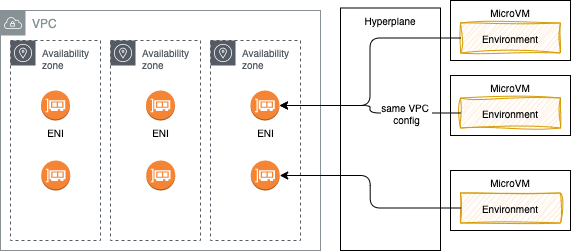

The diagram above was exported from draw.io. Its source (the exported page's mxGraphModel, read from the mxfile embedded in the PNG):
<mxGraphModel dx="599" dy="275" grid="1" gridSize="10" guides="1" tooltips="1" connect="1" arrows="1" fold="1" page="1" pageScale="1" pageWidth="850" pageHeight="1100" math="0" shadow="0">
  <root>
    <mxCell id="0" />
    <mxCell id="1" parent="0" />
    <mxCell id="2" value="VPC" style="sketch=0;outlineConnect=0;gradientColor=none;html=1;whiteSpace=wrap;fontSize=12;fontStyle=0;shape=mxgraph.aws4.group;grIcon=mxgraph.aws4.group_vpc;strokeColor=#879196;fillColor=none;verticalAlign=top;align=left;spacingLeft=30;fontColor=#879196;dashed=0;" vertex="1" parent="1">
      <mxGeometry x="40" y="30" width="320" height="240" as="geometry" />
    </mxCell>
    <mxCell id="3" value="Availability zone" style="sketch=0;outlineConnect=0;gradientColor=none;html=1;whiteSpace=wrap;fontSize=10;fontStyle=0;shape=mxgraph.aws4.group;grIcon=mxgraph.aws4.group_availability_zone;strokeColor=#545B64;fillColor=none;verticalAlign=top;align=left;spacingLeft=30;fontColor=#545B64;dashed=1;" vertex="1" parent="1">
      <mxGeometry x="50" y="60" width="90" height="200" as="geometry" />
    </mxCell>
    <mxCell id="4" value="Availability zone" style="sketch=0;outlineConnect=0;gradientColor=none;html=1;whiteSpace=wrap;fontSize=10;fontStyle=0;shape=mxgraph.aws4.group;grIcon=mxgraph.aws4.group_availability_zone;strokeColor=#545B64;fillColor=none;verticalAlign=top;align=left;spacingLeft=30;fontColor=#545B64;dashed=1;" vertex="1" parent="1">
      <mxGeometry x="150" y="60" width="90" height="200" as="geometry" />
    </mxCell>
    <mxCell id="5" value="Availability zone" style="sketch=0;outlineConnect=0;gradientColor=none;html=1;whiteSpace=wrap;fontSize=10;fontStyle=0;shape=mxgraph.aws4.group;grIcon=mxgraph.aws4.group_availability_zone;strokeColor=#545B64;fillColor=none;verticalAlign=top;align=left;spacingLeft=30;fontColor=#545B64;dashed=1;" vertex="1" parent="1">
      <mxGeometry x="250" y="60" width="90" height="200" as="geometry" />
    </mxCell>
    <mxCell id="6" value="ENI" style="outlineConnect=0;dashed=0;verticalLabelPosition=bottom;verticalAlign=top;align=center;html=1;shape=mxgraph.aws3.elastic_network_interface;fillColor=#F58534;gradientColor=none;fontSize=10;" vertex="1" parent="1">
      <mxGeometry x="80.5" y="110" width="29" height="30" as="geometry" />
    </mxCell>
    <mxCell id="7" value="ENI" style="outlineConnect=0;dashed=0;verticalLabelPosition=bottom;verticalAlign=top;align=center;html=1;shape=mxgraph.aws3.elastic_network_interface;fillColor=#F58534;gradientColor=none;fontSize=10;" vertex="1" parent="1">
      <mxGeometry x="185.5" y="110" width="29" height="30" as="geometry" />
    </mxCell>
    <mxCell id="8" value="ENI" style="outlineConnect=0;dashed=0;verticalLabelPosition=bottom;verticalAlign=top;align=center;html=1;shape=mxgraph.aws3.elastic_network_interface;fillColor=#F58534;gradientColor=none;fontSize=10;" vertex="1" parent="1">
      <mxGeometry x="290" y="110" width="29" height="30" as="geometry" />
    </mxCell>
    <mxCell id="9" value="" style="outlineConnect=0;dashed=0;verticalLabelPosition=bottom;verticalAlign=top;align=center;html=1;shape=mxgraph.aws3.elastic_network_interface;fillColor=#F58534;gradientColor=none;fontSize=10;" vertex="1" parent="1">
      <mxGeometry x="80.75" y="180" width="29" height="30" as="geometry" />
    </mxCell>
    <mxCell id="10" value="" style="outlineConnect=0;dashed=0;verticalLabelPosition=bottom;verticalAlign=top;align=center;html=1;shape=mxgraph.aws3.elastic_network_interface;fillColor=#F58534;gradientColor=none;fontSize=10;" vertex="1" parent="1">
      <mxGeometry x="185.75" y="180" width="29" height="30" as="geometry" />
    </mxCell>
    <mxCell id="11" value="" style="outlineConnect=0;dashed=0;verticalLabelPosition=bottom;verticalAlign=top;align=center;html=1;shape=mxgraph.aws3.elastic_network_interface;fillColor=#F58534;gradientColor=none;fontSize=10;" vertex="1" parent="1">
      <mxGeometry x="290.25" y="180" width="29" height="30" as="geometry" />
    </mxCell>
    <mxCell id="12" value="MicroVM" style="rounded=0;whiteSpace=wrap;html=1;verticalAlign=top;fontSize=10;" vertex="1" parent="1">
      <mxGeometry x="490" y="20" width="120" height="60" as="geometry" />
    </mxCell>
    <mxCell id="13" value="Environment" style="whiteSpace=wrap;html=1;strokeColor=#d79b00;fillColor=#ffe6cc;sketch=1;curveFitting=1;jiggle=2;fontSize=10;" vertex="1" parent="1">
      <mxGeometry x="500" y="42.5" width="100" height="30" as="geometry" />
    </mxCell>
    <mxCell id="14" value="MicroVM" style="rounded=0;whiteSpace=wrap;html=1;verticalAlign=top;fontSize=10;" vertex="1" parent="1">
      <mxGeometry x="490" y="95" width="120" height="60" as="geometry" />
    </mxCell>
    <mxCell id="15" value="Environment" style="whiteSpace=wrap;html=1;strokeColor=#d79b00;fillColor=#ffe6cc;sketch=1;curveFitting=1;jiggle=2;fontSize=10;" vertex="1" parent="1">
      <mxGeometry x="500" y="117.5" width="100" height="30" as="geometry" />
    </mxCell>
    <mxCell id="16" value="MicroVM" style="rounded=0;whiteSpace=wrap;html=1;verticalAlign=top;fontSize=10;" vertex="1" parent="1">
      <mxGeometry x="490" y="190" width="120" height="60" as="geometry" />
    </mxCell>
    <mxCell id="17" value="Environment" style="whiteSpace=wrap;html=1;strokeColor=#d79b00;fillColor=#ffe6cc;sketch=1;curveFitting=1;jiggle=2;fontSize=10;" vertex="1" parent="1">
      <mxGeometry x="500" y="212.5" width="100" height="30" as="geometry" />
    </mxCell>
    <mxCell id="18" value="Hyperplane" style="rounded=0;whiteSpace=wrap;html=1;fontSize=10;verticalAlign=top;" vertex="1" parent="1">
      <mxGeometry x="380" y="27.5" width="100" height="242.5" as="geometry" />
    </mxCell>
    <mxCell id="19" style="edgeStyle=orthogonalEdgeStyle;html=1;entryX=1;entryY=0.5;entryDx=0;entryDy=0;entryPerimeter=0;fontSize=10;" edge="1" parent="1" source="13" target="8">
      <mxGeometry relative="1" as="geometry" />
    </mxCell>
    <mxCell id="21" style="edgeStyle=orthogonalEdgeStyle;html=1;exitX=0;exitY=0.5;exitDx=0;exitDy=0;entryX=1;entryY=0.5;entryDx=0;entryDy=0;entryPerimeter=0;fontSize=10;" edge="1" parent="1" source="15" target="8">
      <mxGeometry relative="1" as="geometry" />
    </mxCell>
    <mxCell id="23" value="same VPC &lt;br&gt;config" style="edgeLabel;html=1;align=center;verticalAlign=middle;resizable=0;points=[];fontSize=10;" vertex="1" connectable="0" parent="21">
      <mxGeometry x="-0.4129" relative="1" as="geometry">
        <mxPoint as="offset" />
      </mxGeometry>
    </mxCell>
    <mxCell id="22" style="edgeStyle=orthogonalEdgeStyle;html=1;entryX=1;entryY=0.5;entryDx=0;entryDy=0;entryPerimeter=0;fontSize=10;" edge="1" parent="1" source="17" target="11">
      <mxGeometry relative="1" as="geometry" />
    </mxCell>
  </root>
</mxGraphModel>